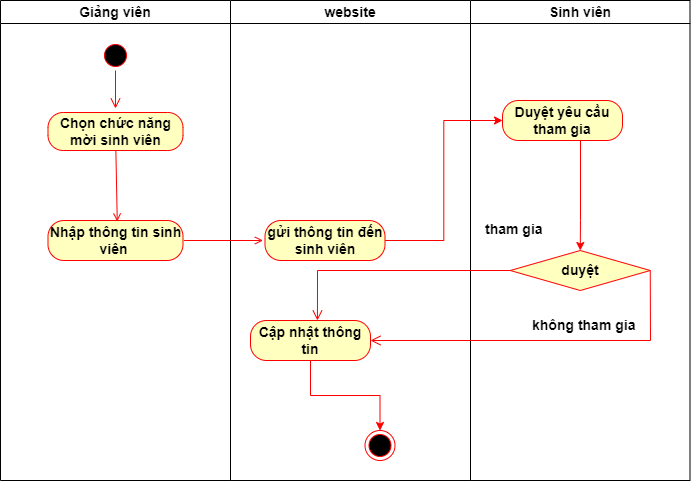

The diagram above was exported from draw.io. Its source (the exported page's mxGraphModel, read from the mxfile embedded in the PNG):
<mxGraphModel dx="2249" dy="705" grid="1" gridSize="10" guides="1" tooltips="1" connect="1" arrows="1" fold="1" page="1" pageScale="1" pageWidth="827" pageHeight="1169" math="0" shadow="0">
  <root>
    <mxCell id="0" />
    <mxCell id="1" parent="0" />
    <mxCell id="2" value="Giảng viên" style="swimlane;whiteSpace=wrap;fontStyle=1;fontSize=14;" parent="1" vertex="1">
      <mxGeometry x="-30" y="120" width="230" height="480" as="geometry" />
    </mxCell>
    <mxCell id="3" value="" style="ellipse;shape=startState;fillColor=#000000;strokeColor=#ff0000;fontStyle=1;fontSize=14;" parent="2" vertex="1">
      <mxGeometry x="100" y="40" width="30" height="30" as="geometry" />
    </mxCell>
    <mxCell id="4" value="" style="edgeStyle=elbowEdgeStyle;elbow=horizontal;verticalAlign=bottom;endArrow=open;endSize=8;strokeColor=#FF0000;endFill=1;rounded=0;fontStyle=1;fontSize=14;entryX=0.507;entryY=-0.105;entryDx=0;entryDy=0;entryPerimeter=0;exitX=0.5;exitY=1;exitDx=0;exitDy=0;" parent="2" source="3" target="6" edge="1">
      <mxGeometry x="100" y="40" as="geometry">
        <mxPoint x="115.5" y="110" as="targetPoint" />
      </mxGeometry>
    </mxCell>
    <mxCell id="5" value="" style="endArrow=open;strokeColor=#FF0000;endFill=1;rounded=0;entryX=0.513;entryY=0.025;entryDx=0;entryDy=0;entryPerimeter=0;fontStyle=1;fontSize=14;" parent="2" source="6" target="7" edge="1">
      <mxGeometry relative="1" as="geometry">
        <mxPoint x="130" y="160" as="sourcePoint" />
        <mxPoint x="115.5" y="212" as="targetPoint" />
      </mxGeometry>
    </mxCell>
    <mxCell id="6" value="&lt;span style=&quot;font-size: 14px;&quot;&gt;Chọn chức năng mời sinh viên&lt;/span&gt;" style="rounded=1;whiteSpace=wrap;html=1;arcSize=40;fontColor=#000000;fillColor=#ffffc0;strokeColor=#ff0000;fontStyle=1;fontSize=14;" parent="2" vertex="1">
      <mxGeometry x="47.5" y="112" width="135" height="38" as="geometry" />
    </mxCell>
    <mxCell id="7" value="&lt;span style=&quot;font-size: 14px;&quot;&gt;Nhập thông tin sinh viên&amp;nbsp;&lt;/span&gt;" style="rounded=1;whiteSpace=wrap;html=1;arcSize=40;fontColor=#000000;fillColor=#ffffc0;strokeColor=#ff0000;fontStyle=1;fontSize=14;" parent="2" vertex="1">
      <mxGeometry x="47.5" y="220" width="135" height="40" as="geometry" />
    </mxCell>
    <mxCell id="8" value="website" style="swimlane;whiteSpace=wrap;fontStyle=1;fontSize=14;" parent="1" vertex="1">
      <mxGeometry x="200" y="120" width="240" height="480" as="geometry" />
    </mxCell>
    <mxCell id="9" value="" style="ellipse;shape=endState;fillColor=#000000;strokeColor=#ff0000;fontStyle=1;fontSize=14;" parent="8" vertex="1">
      <mxGeometry x="134.5" y="430" width="30" height="30" as="geometry" />
    </mxCell>
    <mxCell id="13" value="gửi thông tin đến sinh viên" style="rounded=1;whiteSpace=wrap;html=1;arcSize=40;fontColor=#000000;fillColor=#ffffc0;strokeColor=#ff0000;fontStyle=1;fontSize=14;" parent="8" vertex="1">
      <mxGeometry x="34.5" y="220" width="120" height="40" as="geometry" />
    </mxCell>
    <mxCell id="vwngNBOSMB0L-rs1bs_A-20" style="edgeStyle=orthogonalEdgeStyle;rounded=0;orthogonalLoop=1;jettySize=auto;html=1;strokeColor=#FF0000;" edge="1" parent="8" source="vwngNBOSMB0L-rs1bs_A-19" target="9">
      <mxGeometry relative="1" as="geometry" />
    </mxCell>
    <mxCell id="vwngNBOSMB0L-rs1bs_A-19" value="Cập nhật thông tin" style="rounded=1;whiteSpace=wrap;html=1;arcSize=40;fontColor=#000000;fillColor=#ffffc0;strokeColor=#ff0000;fontStyle=1;fontSize=14;" vertex="1" parent="8">
      <mxGeometry x="20" y="320" width="120" height="40" as="geometry" />
    </mxCell>
    <mxCell id="14" value="Sinh viên" style="swimlane;whiteSpace=wrap;fontSize=14;fontStyle=1" parent="1" vertex="1">
      <mxGeometry x="440" y="120" width="219.5" height="480" as="geometry" />
    </mxCell>
    <mxCell id="vwngNBOSMB0L-rs1bs_A-18" style="edgeStyle=orthogonalEdgeStyle;rounded=0;orthogonalLoop=1;jettySize=auto;html=1;entryX=0.5;entryY=0;entryDx=0;entryDy=0;strokeColor=#FF0000;" edge="1" parent="14" source="15" target="10">
      <mxGeometry relative="1" as="geometry">
        <Array as="points">
          <mxPoint x="110" y="220" />
          <mxPoint x="110" y="220" />
        </Array>
      </mxGeometry>
    </mxCell>
    <mxCell id="15" value="Duyệt yêu cầu tham gia" style="rounded=1;whiteSpace=wrap;html=1;arcSize=40;fontColor=#000000;fillColor=#ffffc0;strokeColor=#ff0000;fontSize=14;fontStyle=1" parent="14" vertex="1">
      <mxGeometry x="32" y="100" width="120" height="40" as="geometry" />
    </mxCell>
    <mxCell id="10" value="duyệt" style="rhombus;whiteSpace=wrap;html=1;fillColor=#ffffc0;strokeColor=#ff0000;fontSize=14;fontStyle=1" parent="14" vertex="1">
      <mxGeometry x="39.75" y="250" width="140" height="40" as="geometry" />
    </mxCell>
    <mxCell id="16" value="" style="endArrow=open;strokeColor=#FF0000;endFill=1;rounded=0;exitX=1.008;exitY=0.5;exitDx=0;exitDy=0;exitPerimeter=0;entryX=-0.017;entryY=0.5;entryDx=0;entryDy=0;entryPerimeter=0;fontStyle=1;fontSize=14;" parent="1" source="7" target="13" edge="1">
      <mxGeometry relative="1" as="geometry">
        <mxPoint x="100" y="365" as="sourcePoint" />
        <mxPoint x="285.5" y="362" as="targetPoint" />
      </mxGeometry>
    </mxCell>
    <mxCell id="17" style="edgeStyle=orthogonalEdgeStyle;rounded=0;orthogonalLoop=1;jettySize=auto;html=1;strokeColor=#FF0000;fontSize=14;fontStyle=1;entryX=0;entryY=0.5;entryDx=0;entryDy=0;" parent="1" source="13" edge="1" target="15">
      <mxGeometry relative="1" as="geometry">
        <mxPoint x="480" y="360" as="targetPoint" />
      </mxGeometry>
    </mxCell>
    <mxCell id="12" value="tham gia" style="edgeStyle=orthogonalEdgeStyle;html=1;align=left;verticalAlign=bottom;endArrow=open;endSize=8;strokeColor=#ff0000;rounded=0;fontSize=14;fontStyle=1;entryX=1;entryY=0.5;entryDx=0;entryDy=0;" parent="1" source="10" target="vwngNBOSMB0L-rs1bs_A-19" edge="1">
      <mxGeometry x="0.3518" y="-100" relative="1" as="geometry">
        <mxPoint x="612" y="575" as="targetPoint" />
        <Array as="points">
          <mxPoint x="620" y="460" />
        </Array>
        <mxPoint as="offset" />
      </mxGeometry>
    </mxCell>
    <mxCell id="11" value="không tham gia" style="edgeStyle=orthogonalEdgeStyle;html=1;align=left;verticalAlign=top;endArrow=open;endSize=8;strokeColor=#ff0000;rounded=0;fontSize=14;fontStyle=1;entryX=0.558;entryY=0;entryDx=0;entryDy=0;entryPerimeter=0;" parent="1" source="10" target="vwngNBOSMB0L-rs1bs_A-19" edge="1">
      <mxGeometry x="-1" y="45" relative="1" as="geometry">
        <mxPoint x="290" y="440" as="targetPoint" />
        <Array as="points">
          <mxPoint x="287" y="390" />
        </Array>
        <mxPoint x="20" y="-5" as="offset" />
      </mxGeometry>
    </mxCell>
  </root>
</mxGraphModel>